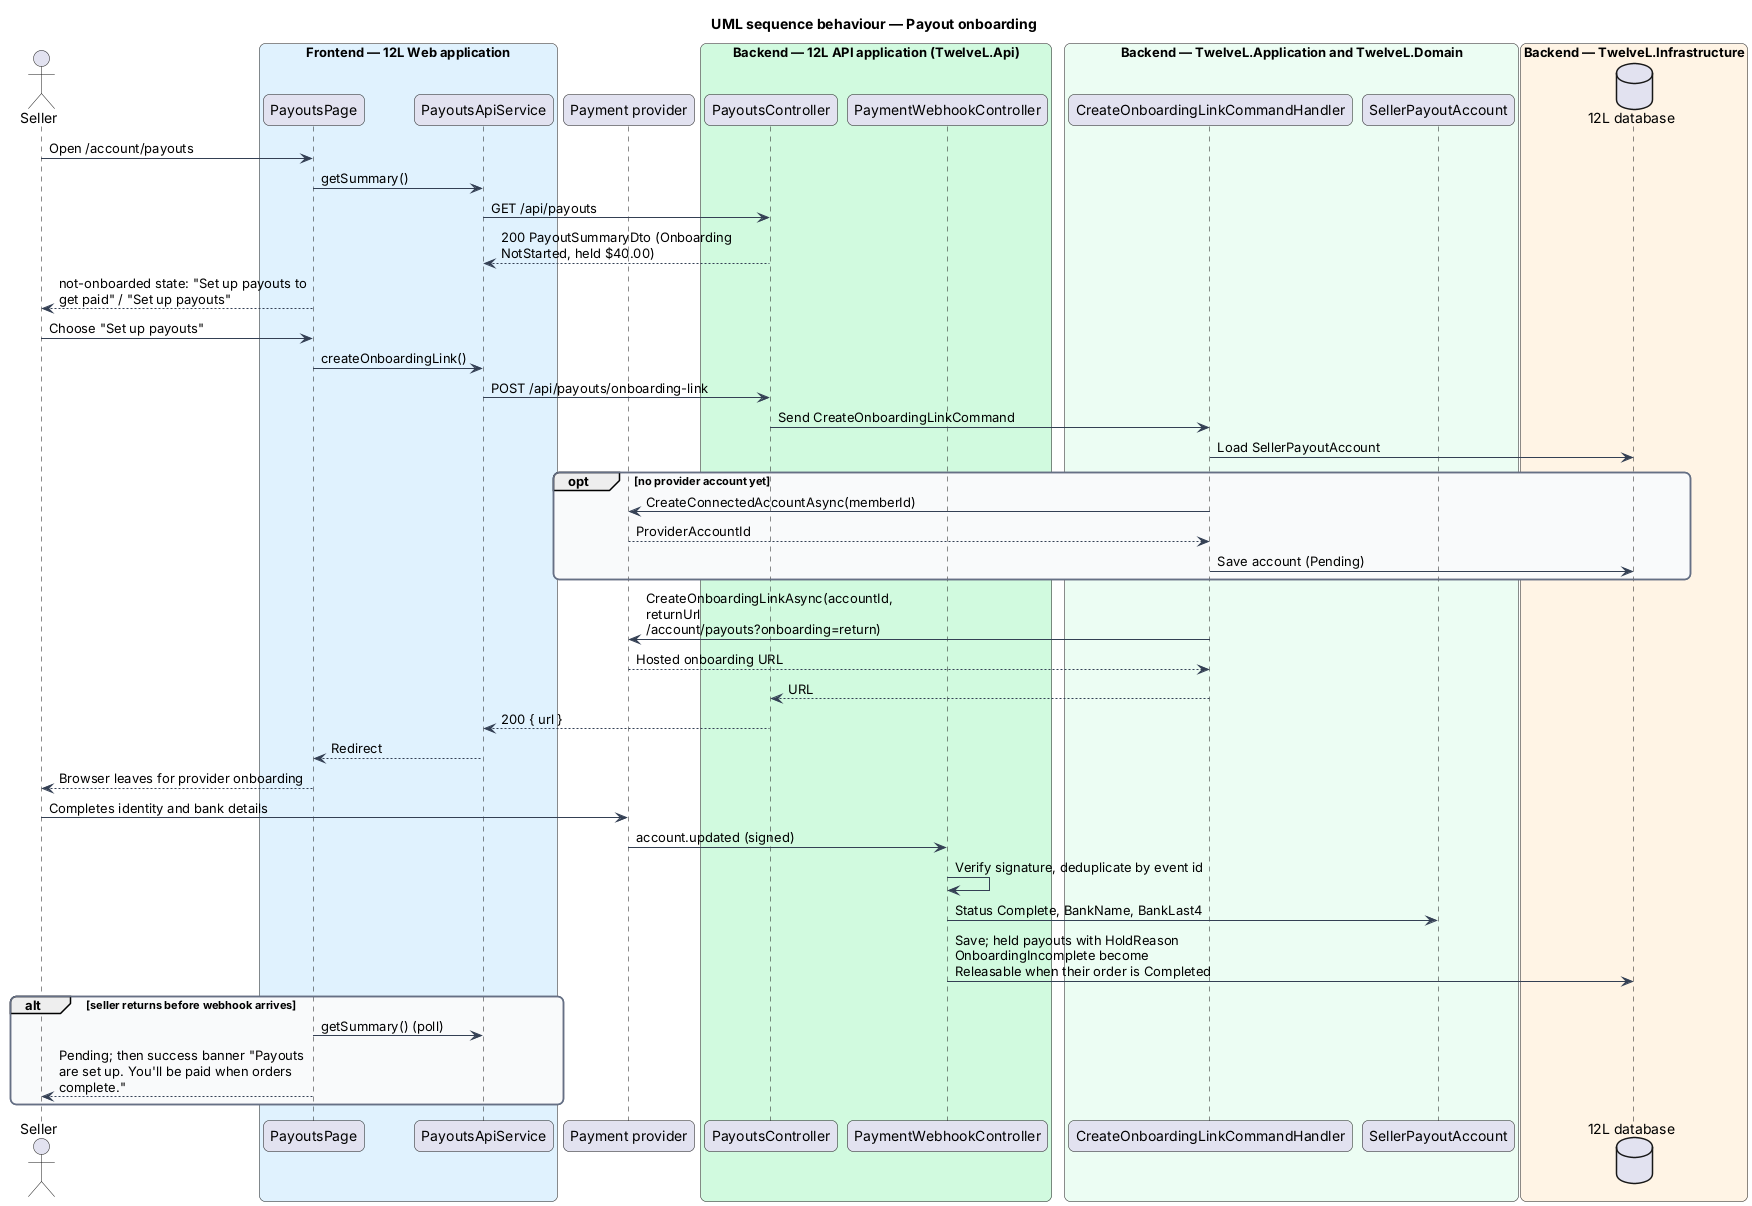

The diagram above was rendered by PlantUML. Its source (embedded in the PNG):
@startuml
title UML sequence behaviour — Payout onboarding
skinparam backgroundColor #FFFFFF
skinparam shadowing false
skinparam roundcorner 12
skinparam defaultFontName Arial
skinparam ArrowColor #344054
skinparam rectangle {
  BorderColor #344054
  FontColor #101828
}
skinparam package {
  BorderColor #667085
  FontColor #101828
  BackgroundColor #F9FAFB
}
skinparam sequenceMessageAlign left
skinparam maxMessageSize 260
actor "Seller" as actor
box "Frontend — 12L Web application" #E0F2FE
  participant "PayoutsPage" as page
  participant "PayoutsApiService" as client
end box
participant "Payment provider" as pay
box "Backend — 12L API application (TwelveL.Api)" #D1FADF
  participant "PayoutsController" as ctrl
  participant "PaymentWebhookController" as wh
end box
box "Backend — TwelveL.Application and TwelveL.Domain" #ECFDF3
  participant "CreateOnboardingLinkCommandHandler" as h
  participant "SellerPayoutAccount" as acct
end box
box "Backend — TwelveL.Infrastructure" #FFF4E5
  database "12L database" as db
end box
actor -> page : Open /account/payouts
page -> client : getSummary()
client -> ctrl : GET /api/payouts
ctrl --> client : 200 PayoutSummaryDto (Onboarding NotStarted, held $40.00)
page --> actor : not-onboarded state: "Set up payouts to get paid" / "Set up payouts"
actor -> page : Choose "Set up payouts"
page -> client : createOnboardingLink()
client -> ctrl : POST /api/payouts/onboarding-link
ctrl -> h : Send CreateOnboardingLinkCommand
h -> db : Load SellerPayoutAccount
opt no provider account yet
  h -> pay : CreateConnectedAccountAsync(memberId)
  pay --> h : ProviderAccountId
  h -> db : Save account (Pending)
end
h -> pay : CreateOnboardingLinkAsync(accountId, returnUrl /account/payouts?onboarding=return)
pay --> h : Hosted onboarding URL
h --> ctrl : URL
ctrl --> client : 200 { url }
client --> page : Redirect
page --> actor : Browser leaves for provider onboarding
actor -> pay : Completes identity and bank details
pay -> wh : account.updated (signed)
wh -> wh : Verify signature, deduplicate by event id
wh -> acct : Status Complete, BankName, BankLast4
wh -> db : Save; held payouts with HoldReason OnboardingIncomplete become Releasable when their order is Completed
alt seller returns before webhook arrives
  page -> client : getSummary() (poll)
  page --> actor : Pending; then success banner "Payouts are set up. You'll be paid when orders complete."
end
@enduml